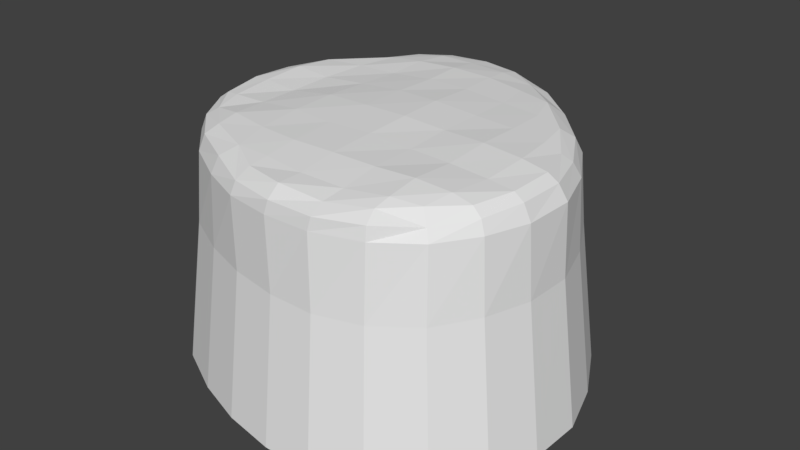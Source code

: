 # Source: Plateau.blend  (saved by Blender 2.79.0; exported with 4.5.12 LTS)
import bpy
from mathutils import Matrix  # noqa: F401  (used for matrix-valued properties, if any)

bpy.ops.wm.read_factory_settings(use_empty=True)
scene = bpy.context.scene
scene.name = 'Scene'

# ---- collections
col_collection_1 = bpy.data.collections.new('Collection 1'); scene.collection.children.link(col_collection_1)

# ---- world
world_world = bpy.data.worlds.new('World'); scene.world = world_world
world_world.color = (0.05088, 0.05088, 0.05088)
world_world.use_sun_shadow = False
world_world.sun_shadow_jitter_overblur = 0.0
world_world.cycles.sampling_method = 'MANUAL'

# ---- meshes
me_grid_001 = bpy.data.meshes.new('Grid.001')
me_grid_001.from_pydata([(-15.64, -4.665, 12.77), (10.27, -14.93, 12.67), (2.25, -16.39, 12.68), (1.919, 17.67, 4.939), (-2.155, -13.92, 13.23), (1.891, -14.91, 13.4), (6.051, -14.74, 13.12), (9.859, -13.61, 13.34), (16.54, -9.526, 5.303), (15.61, -9.034, 12.63), (6.34, -16.27, 12.61), (-6.424, 17.49, 4.98), (-9.993, -9.91, 13.34), (-5.37, -12.02, 13.41), (-1.949, -12.26, 13.52), (2.071, -12.81, 13.51), (6.243, -12.76, 13.48), (9.949, -12.12, 13.74), (12.38, -11.35, 13.44), (10.51, -15.59, 5.094), (-10.23, 15.34, 5.067), (-13.01, -7.193, 13.18), (-10.13, -7.874, 13.64), (-5.992, -8.853, 13.77), (-1.914, -9.401, 13.92), (2.116, -9.367, 13.99), (6.219, -9.319, 13.98), (9.862, -9.168, 14.08), (12.97, -8.905, 13.79), (14.74, -8.869, 13.34), (-14.88, -4.424, 13.34), (-13.53, -4.631, 13.49), (-10.24, -4.709, 13.6), (-6.218, -4.799, 14.0), (-2.159, -5.265, 14.05), (2.081, -5.147, 14.15), (6.232, -5.218, 14.0), (9.978, -5.314, 13.93), (13.43, -5.292, 13.67), (15.69, -5.248, 13.38), (-15.33, -0.6476, 13.61), (-13.7, -0.8186, 13.75), (-10.35, -0.9677, 13.55), (-6.212, -0.7232, 14.09), (-2.054, -0.9459, 14.27), (2.125, -0.9953, 14.36), (6.077, -0.8951, 14.12), (9.947, -1.055, 14.16), (13.5, -1.117, 13.88), (15.8, -1.122, 13.45), (-14.97, 3.018, 13.61), (-13.59, 3.084, 13.97), (-10.28, 3.088, 13.67), (-6.288, 3.48, 13.89), (-2.215, 3.663, 14.17), (1.902, 3.277, 14.33), (6.048, 3.259, 14.08), (9.748, 3.191, 13.96), (12.85, 2.904, 13.69), (14.47, 2.805, 13.23), (-13.47, 11.9, 4.971), (-13.22, 6.53, 13.78), (-9.916, 7.306, 13.72), (-6.219, 7.56, 13.74), (-2.169, 7.699, 14.07), (1.712, 7.75, 14.05), (5.796, 7.477, 13.88), (9.433, 7.131, 13.79), (12.08, 6.304, 13.59), (-6.422, -14.47, 5.055), (-2.243, 18.33, 4.94), (-11.26, 10.85, 13.17), (-9.172, 11.2, 13.66), (-6.168, 11.36, 13.88), (-2.459, 11.53, 14.04), (1.407, 11.66, 13.92), (5.1, 11.01, 13.78), (8.383, 10.17, 13.75), (-14.35, -8.953, 5.134), (-6.136, -13.47, 12.79), (-2.131, -15.44, 12.57), (-15.92, 8.002, 5.066), (-8.419, 13.9, 13.42), (-5.929, 14.38, 13.66), (-2.606, 14.51, 13.64), (1.049, 14.15, 13.67), (4.513, 13.53, 13.42), (14.21, -13.17, 5.247), (-13.55, -8.173, 12.72), (10.44, 12.07, 5.066), (6.347, 15.27, 5.222), (2.26, -16.7, 5.06), (-17.29, 3.721, 5.142), (-5.999, 15.91, 13.31), (-2.456, 16.49, 13.31), (1.359, 15.63, 13.37), (-17.65, -0.9666, 5.097), (-10.38, -11.16, 12.73), (-16.61, -5.076, 5.194), (13.32, -12.17, 12.43), (16.65, -5.408, 12.83), (-16.44, -0.8346, 12.91), (16.75, -1.054, 12.81), (-16.07, 3.349, 12.8), (15.35, 3.166, 12.66), (13.88, 8.186, 5.032), (-14.86, 7.278, 12.97), (13.04, 7.199, 12.78), (6.371, -16.7, 5.007), (-12.72, 11.21, 12.51), (9.68, 10.96, 12.74), (-2.103, -15.98, 5.136), (16.3, 3.644, 5.068), (-9.716, 14.45, 12.49), (5.781, 14.25, 12.84), (-10.79, -12.2, 4.965), (17.75, -0.8279, 5.076), (-6.378, 16.61, 12.59), (-2.556, 17.32, 12.73), (1.721, 16.56, 12.66), (17.67, -5.324, 5.116), (17.28, -5.341, 11.38), (16.0, 3.482, 11.43), (16.06, -9.226, 11.49), (6.232, 14.83, 11.69), (-16.89, 3.595, 11.52), (13.79, -12.58, 11.47), (1.947, -16.55, 11.48), (17.48, -0.8141, 11.43), (-15.51, 7.736, 11.47), (-6.266, -14.25, 11.45), (-2.33, -15.86, 11.43), (2.036, 17.22, 11.27), (9.968, 11.56, 11.38), (-13.93, -8.485, 11.39), (-10.51, -11.77, 11.39), (13.47, 7.761, 11.4), (-6.376, 17.1, 11.31), (-10.05, 15.0, 11.33), (-17.4, -0.8668, 11.42), (-16.27, -4.712, 11.3), (-13.11, 11.73, 11.31), (10.3, -15.08, 11.46), (-2.289, 17.82, 11.36), (6.056, -16.39, 11.43), (2.108, 19.45, -8.075), (18.19, -10.46, -7.675), (-7.069, 19.25, -8.03), (11.56, -17.14, -7.905), (-11.26, 16.89, -7.935), (-14.82, 13.11, -8.04), (-7.067, -15.9, -7.948), (-2.47, 20.18, -8.074), (-15.79, -9.832, -7.861), (-17.52, 8.818, -7.936), (15.62, -14.48, -7.736), (11.48, 13.3, -7.936), (6.979, 16.81, -7.764), (2.483, -18.36, -7.942), (-19.03, 4.109, -7.852), (-19.42, -1.047, -7.902), (-18.28, -5.567, -7.794), (15.27, 9.021, -7.973), (7.006, -18.35, -8.001), (-2.316, -17.56, -7.859), (17.93, 4.025, -7.934), (-11.87, -13.41, -8.047), (19.52, -0.8945, -7.924), (19.44, -5.841, -7.88)], [], [(94, 95, 119, 118), (77, 68, 107, 110), (95, 86, 114, 119), (4, 14, 13), (4, 5, 15, 14), (5, 6, 16, 15), (6, 7, 17, 16), (17, 7, 18), (12, 21, 88, 97), (50, 61, 106, 103), (12, 22, 21), (12, 13, 23, 22), (13, 14, 24, 23), (14, 15, 25, 24), (15, 16, 26, 25), (16, 17, 27, 26), (17, 18, 28, 27), (28, 18, 29), (21, 31, 30), (21, 22, 32, 31), (22, 23, 33, 32), (23, 24, 34, 33), (24, 25, 35, 34), (25, 26, 36, 35), (26, 27, 37, 36), (27, 28, 38, 37), (28, 29, 39, 38), (30, 31, 41, 40), (31, 32, 42, 41), (32, 33, 43, 42), (33, 34, 44, 43), (34, 35, 45, 44), (35, 36, 46, 45), (36, 37, 47, 46), (37, 38, 48, 47), (38, 39, 49, 48), (40, 41, 51, 50), (41, 42, 52, 51), (42, 43, 53, 52), (43, 44, 54, 53), (44, 45, 55, 54), (45, 46, 56, 55), (46, 47, 57, 56), (47, 48, 58, 57), (48, 49, 59, 58), (50, 51, 61), (51, 52, 62, 61), (52, 53, 63, 62), (53, 54, 64, 63), (54, 55, 65, 64), (55, 56, 66, 65), (56, 57, 67, 66), (57, 58, 68, 67), (58, 59, 68), (7, 6, 10, 1), (61, 62, 72, 71), (62, 63, 73, 72), (63, 64, 74, 73), (64, 65, 75, 74), (65, 66, 76, 75), (66, 67, 77, 76), (67, 68, 77), (122, 128, 116, 112), (21, 30, 0, 88), (71, 72, 82), (72, 73, 83, 82), (73, 74, 84, 83), (74, 75, 85, 84), (75, 76, 86, 85), (76, 77, 86), (13, 12, 97, 79), (29, 18, 99, 9), (93, 94, 118, 117), (141, 138, 20, 60), (82, 83, 93), (83, 84, 94, 93), (84, 85, 95, 94), (85, 86, 95), (59, 49, 102, 104), (82, 93, 117, 113), (125, 129, 81, 92), (71, 82, 113, 109), (39, 29, 9, 100), (86, 77, 110, 114), (133, 136, 105, 89), (131, 130, 69, 111), (138, 137, 11, 20), (30, 40, 101, 0), (5, 4, 80, 2), (132, 124, 90, 3), (7, 1, 99, 18), (128, 121, 120, 116), (140, 139, 96, 98), (49, 39, 100, 102), (6, 5, 2, 10), (135, 134, 78, 115), (130, 135, 115, 69), (61, 71, 109, 106), (68, 59, 104, 107), (40, 50, 103, 101), (123, 126, 87, 8), (124, 133, 89, 90), (127, 131, 111, 91), (13, 79, 80, 4), (126, 142, 19, 87), (137, 143, 70, 11), (129, 141, 60, 81), (121, 123, 8, 120), (144, 127, 91, 108), (143, 132, 3, 70), (136, 122, 112, 105), (142, 144, 108, 19), (134, 140, 98, 78), (139, 125, 92, 96), (101, 103, 125, 139), (88, 0, 140, 134), (1, 10, 144, 142), (107, 104, 122, 136), (118, 119, 132, 143), (10, 2, 127, 144), (100, 9, 123, 121), (106, 109, 141, 129), (117, 118, 143, 137), (99, 1, 142, 126), (2, 80, 131, 127), (114, 110, 133, 124), (9, 99, 126, 123), (79, 97, 135, 130), (97, 88, 134, 135), (0, 101, 139, 140), (102, 100, 121, 128), (119, 114, 124, 132), (113, 117, 137, 138), (80, 79, 130, 131), (110, 107, 136, 133), (103, 106, 129, 125), (109, 113, 138, 141), (104, 102, 128, 122), (11, 70, 152, 147), (78, 98, 161, 153), (8, 87, 155, 146), (70, 3, 145, 152), (115, 78, 153, 166), (19, 108, 163, 148), (89, 105, 162, 156), (20, 11, 147, 149), (116, 120, 168, 167), (105, 112, 165, 162), (90, 89, 156, 157), (96, 92, 159, 160), (91, 111, 164, 158), (120, 8, 146, 168), (3, 90, 157, 145), (98, 96, 160, 161), (111, 69, 151, 164), (112, 116, 167, 165), (87, 19, 148, 155), (69, 115, 166, 151), (60, 20, 149, 150), (92, 81, 154, 159), (108, 91, 158, 163), (81, 60, 150, 154)])
me_grid_001.use_remesh_preserve_volume = False
me_grid_001.use_remesh_preserve_attributes = False
me_grid_001.use_mirror_vertex_groups = False
me_grid_001.update()

# ---- objects
ob_grid = bpy.data.objects.new('Grid', me_grid_001)

# ---- transforms, parenting, visibility, modifiers, constraints
ob_grid.location = (0.0, 0.0, 0.0)
ob_grid.lineart.crease_threshold = 0.0

# ---- collection membership
col_collection_1.objects.link(ob_grid)

# ---- scene / render settings (as saved in the file)
scene.frame_start = 1; scene.frame_end = 250; scene.frame_set(1)
scene.render.engine = 'BLENDER_EEVEE_NEXT'
scene.render.resolution_percentage = 50
scene.render.dither_intensity = 0.0
scene.cycles.use_denoising = False
scene.cycles.samples = 128
scene.cycles.sampling_pattern = 'TABULATED_SOBOL'
scene.cycles.use_adaptive_sampling = False
scene.cycles.use_light_tree = False
scene.cycles.blur_glossy = 0.0
scene.cycles.sample_clamp_indirect = 0.0
scene.view_settings.view_transform = 'Standard'
bpy.context.view_layer.update()

# ---- added for rendering (the .blend has no active camera and no usable light): camera, sun
cam_auto = bpy.data.cameras.new('AutoCamera')
cam_auto.lens = 50.0
cam_auto.sensor_width = 36.0
cam_auto.clip_end = 1000.0
ob_auto_camera = bpy.data.objects.new('AutoCamera', cam_auto)
scene.collection.objects.link(ob_auto_camera)
ob_auto_camera.location = (54.8248, -64.8184, 46.9619)
ob_auto_camera.rotation_euler = (1.09748, -7.21219e-08, 0.694738)
scene.camera = ob_auto_camera
light_auto_sun = bpy.data.lights.new('AutoSun', 'SUN')
light_auto_sun.energy = 3.0
light_auto_sun.angle = 0.0523599
ob_auto_sun = bpy.data.objects.new('AutoSun', light_auto_sun)
scene.collection.objects.link(ob_auto_sun)
ob_auto_sun.rotation_euler = (0.872665, 0.174533, 0.523599)
bpy.context.view_layer.update()

